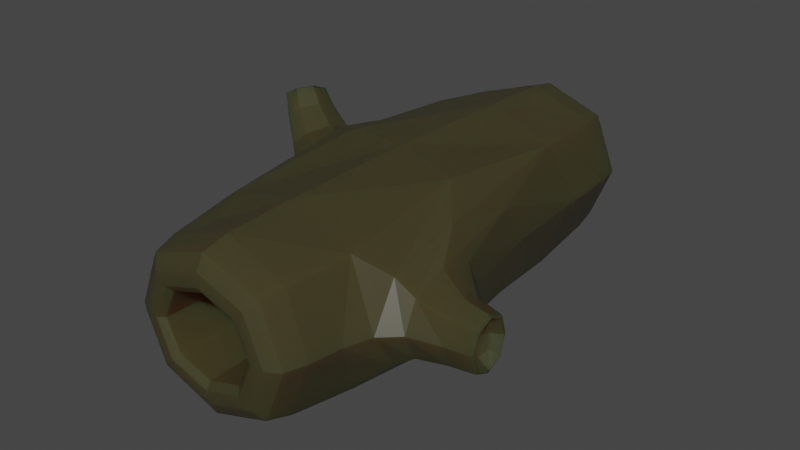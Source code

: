 # Source: SmallLogOnly.blend  (saved by Blender 2.91.10; exported with 4.5.12 LTS)
import bpy
from mathutils import Matrix  # noqa: F401  (used for matrix-valued properties, if any)

bpy.ops.wm.read_factory_settings(use_empty=True)
scene = bpy.context.scene
scene.name = 'Scene'

# ---- collections
col_collection = bpy.data.collections.new('Collection'); scene.collection.children.link(col_collection)

# ---- materials (node trees are filled in below, after node groups)
mat_log = bpy.data.materials.new('Log')
mat_log.alpha_threshold = 0.0
mat_log.use_transparent_shadow = False
mat_log.line_color = (0.0, 0.0, 0.0, 1.0)

# ---- material node trees
mat_log.use_nodes = True; mat_log.node_tree.nodes.clear()
_N = mat_log.node_tree.nodes; _L = mat_log.node_tree.links
n0 = _N.new('ShaderNodeOutputMaterial'); n0.name = 'Material Output'; n0.location = (300, 300)
n1 = _N.new('ShaderNodeBsdfPrincipled'); n1.name = 'Principled BSDF'; n1.location = (10, 300)
n1.distribution = 'GGX'
n1.subsurface_method = 'BURLEY'
n1.inputs[0].default_value = (0.0486, 0.0425, 0.01706, 1.0)
n1.inputs[2].default_value = 0.4
n1.inputs[3].default_value = 1.45
n1.inputs[8].default_value = 1.0
n1.inputs[10].default_value = 0.4409
n1.inputs[27].default_value = (0.0, 0.0, 0.0, 1.0)
n1.inputs[28].default_value = 1.0
_L.new(n1.outputs[0], n0.inputs[0])
n0.is_active_output = True

# ---- world
world_world = bpy.data.worlds.new('World'); scene.world = world_world
world_world.use_nodes = True; world_world.node_tree.nodes.clear()
_N = world_world.node_tree.nodes; _L = world_world.node_tree.links
n0 = _N.new('ShaderNodeOutputWorld'); n0.name = 'World Output'; n0.location = (300, 300)
n1 = _N.new('ShaderNodeBackground'); n1.name = 'Background'; n1.location = (10, 300)
n1.inputs[0].default_value = (0.05088, 0.05088, 0.05088, 1.0)
_L.new(n1.outputs[0], n0.inputs[0])
n0.is_active_output = True
world_world.color = (0.05088, 0.05088, 0.05088)
world_world.use_sun_shadow = False
world_world.sun_shadow_jitter_overblur = 0.0

# ---- meshes
me_cube = bpy.data.meshes.new('Cube')
me_cube.from_pydata([(0.09573, 0.4869, 0.3389), (0.09573, 0.4869, 0.1668), (0.1016, -0.8756, 0.338), (0.1016, -0.8756, 0.1677), (-0.09573, 0.4869, 0.3389), (-0.09573, 0.4869, 0.1668), (-0.1016, -0.8756, 0.338), (-0.1016, -0.8756, 0.1677), (-0.5078, -0.07129, 0.4177), (-0.5267, -0.133, 0.446), (0.5039, -0.5497, 0.2926), (0.5039, -0.6162, 0.2926), (-0.4923, -0.1386, 0.4798), (-0.4748, -0.07553, 0.4624), (0.5039, -0.6162, 0.2131), (0.5039, -0.5497, 0.2131), (-0.1763, -0.9727, 0.09007), (-0.1763, -0.9727, 0.4157), (0.1763, -0.9727, 0.4157), (0.1763, -0.9727, 0.09007), (-0.1189, -1.0, 0.1498), (-0.1189, -1.0, 0.3559), (0.1189, -1.0, 0.3559), (0.1189, -1.0, 0.1498), (0.1008, -0.2536, 0.3372), (0.1008, -0.2536, 0.1685), (-0.1008, -0.2536, 0.3372), (-0.1008, -0.2536, 0.1685), (0.1809, 0.4597, 0.08488), (-0.1809, 0.4597, 0.08488), (0.1809, 0.4597, 0.4209), (-0.1809, 0.4597, 0.4209), (0.1413, 0.4869, 0.1244), (-0.1413, 0.4869, 0.1244), (0.1413, 0.4869, 0.3813), (-0.1413, 0.4869, 0.3813), (0.2177, 0.1253, 0.4421), (0.2197, -0.7167, 0.4421), (0.2197, -0.7167, 0.06364), (0.2177, 0.1253, 0.06364), (0.3413, -0.4166, 0.3373), (0.3524, -0.6406, 0.3373), (0.3524, -0.6406, 0.1685), (0.3413, -0.4166, 0.1685), (0.5261, -0.5337, 0.3108), (0.5289, -0.6323, 0.3108), (0.5289, -0.6323, 0.1949), (0.5261, -0.5337, 0.1949), (-0.2129, 0.1804, 0.07483), (-0.2179, -0.6789, 0.07744), (-0.2107, -0.6798, 0.459), (-0.212, 0.1805, 0.4557), (-0.288, -0.03219, 0.2412), (-0.3223, -0.3587, 0.2618), (-0.2721, -0.3648, 0.442), (-0.2732, -0.03255, 0.4198), (-0.465, -0.2079, 0.3341), (-0.4281, -0.05977, 0.2989), (-0.3798, -0.06546, 0.3995), (-0.4066, -0.2164, 0.4214), (-0.5318, -0.04634, 0.4257), (-0.5606, -0.1413, 0.4681), (-0.509, -0.1498, 0.5192), (-0.4824, -0.05243, 0.4982), (-0.1916, -0.8984, 0.0771), (1.164e-09, 0.4597, 0.02188), (0.2487, 0.4597, 0.2529), (-0.2424, -0.9727, 0.2529), (0.2424, -0.9727, 0.2529), (-0.2487, 0.4597, 0.2529), (1.863e-09, -0.9727, 0.4767), (0.1918, -0.902, 0.4301), (-1.863e-09, -0.9727, 0.02902), (-0.1916, 0.3868, 0.4321), (-2.328e-10, 0.4597, 0.4839), (0.1921, 0.3809, 0.07496), (-0.1916, 0.3868, 0.07611), (-0.195, -0.247, 0.03924), (0.1921, 0.3809, 0.4308), (0.1983, -0.3077, 0.4821), (-0.1909, -0.8985, 0.4319), (-0.1876, -0.2476, 0.5027), (0.1918, -0.902, 0.07561), (0.1983, -0.3077, 0.02364), (0.2718, 0.1977, 0.2529), (0.2754, -0.8131, 0.2529), (0.0004584, 0.1581, 0.004226), (0.0001189, -0.6777, 0.004433), (-0.2684, -0.7689, 0.2737), (-0.265, 0.2743, 0.2683), (0.0006238, 0.1581, 0.5041), (0.0009868, -0.6778, 0.5044), (-0.1635, -1.0, 0.2529), (0.1635, -1.0, 0.2529), (0.0, -1.0, 0.3946), (0.0, -1.0, 0.1112), (-0.1479, -0.9966, 0.1196), (-0.1479, -0.9966, 0.3861), (0.1479, -0.9966, 0.3861), (0.1479, -0.9966, 0.1196), (-0.1396, -0.8756, 0.2529), (0.1396, -0.8756, 0.2529), (-1.339e-09, -0.8756, 0.3699), (-1.804e-09, -0.8756, 0.1358), (-0.1049, -0.9845, 0.1643), (-0.1049, -0.9845, 0.3414), (0.1049, -0.9845, 0.3414), (0.1049, -0.9845, 0.1643), (-0.1385, -0.2536, 0.2529), (0.1385, -0.2536, 0.2529), (3.027e-09, -0.2536, 0.3688), (-3.027e-09, -0.2536, 0.1369), (-0.1009, -0.6113, 0.3373), (0.1009, -0.6113, 0.3373), (-0.1009, -0.6113, 0.1684), (0.1009, -0.6113, 0.1684), (0.0, 0.4869, 0.07625), (0.1943, 0.4869, 0.2529), (-0.1943, 0.4869, 0.2529), (0.0, 0.4869, 0.4295), (-0.1616, 0.4835, 0.1041), (0.1616, 0.4835, 0.1041), (0.1616, 0.4835, 0.4016), (-0.1616, 0.4835, 0.4016), (0.0, 0.4869, 0.1484), (0.1163, 0.4869, 0.2529), (-0.1163, 0.4869, 0.2529), (-1.164e-10, 0.4869, 0.3574), (-0.125, 0.4869, 0.1402), (0.125, 0.4869, 0.1402), (0.125, 0.4869, 0.3655), (-0.125, 0.4869, 0.3655), (0.3469, -0.5286, 0.3689), (0.3469, -0.5286, 0.1368), (0.3392, -0.3746, 0.2529), (0.3545, -0.6826, 0.2529), (0.2955, -0.6504, 0.3786), (0.2876, -0.1858, 0.3786), (0.2876, -0.1858, 0.1271), (0.2955, -0.6504, 0.1271), (0.5275, -0.583, 0.3326), (0.5275, -0.583, 0.1732), (0.5256, -0.5152, 0.2529), (0.5295, -0.6508, 0.2529), (0.4499, -0.6368, 0.3176), (0.4419, -0.5156, 0.3176), (0.4419, -0.5156, 0.1881), (0.4499, -0.6368, 0.1881), (0.497, -0.583, 0.301), (0.497, -0.583, 0.2047), (0.497, -0.5428, 0.2529), (0.497, -0.6232, 0.2529), (0.5307, -0.6269, 0.3051), (0.5303, -0.5391, 0.3051), (0.5303, -0.5391, 0.2007), (0.5307, -0.6269, 0.2007), (-0.3112, -0.1949, 0.2178), (-0.2666, -0.1993, 0.4646), (-0.3003, -0.4235, 0.3559), (-0.2775, 0.02939, 0.3265), (-0.2859, -0.4922, 0.1837), (-0.2654, 0.04162, 0.1726), (-0.2605, 0.04207, 0.4331), (-0.2562, -0.4957, 0.4469), (-0.5556, -0.09246, 0.4353), (-0.4863, -0.1025, 0.5202), (-0.54, -0.1636, 0.4996), (-0.5019, -0.03136, 0.456), (-0.529, -0.1652, 0.4072), (-0.348, -0.05992, 0.269), (-0.4437, -0.05749, 0.4506), (-0.3282, -0.2759, 0.4214), (-0.3868, -0.2681, 0.2977), (-0.4963, -0.05097, 0.3672), (-0.3153, -0.06294, 0.3977), (-0.4736, -0.1738, 0.4717), (-0.398, -0.03458, 0.3438), (-0.4418, -0.2402, 0.3831), (-0.3832, -0.1423, 0.428), (-0.4566, -0.1325, 0.2988), (-0.5168, -0.1031, 0.422), (-0.4762, -0.1091, 0.4694), (-0.5075, -0.1438, 0.4595), (-0.4855, -0.06833, 0.4319), (-0.5514, -0.1362, 0.4681), (-0.5261, -0.05466, 0.4283), (-0.4825, -0.05998, 0.4908), (-0.5055, -0.1439, 0.5107), (0.0001862, -0.8956, 0.4956), (1.164e-10, -0.6113, 0.369), (-0.2608, 0.3941, 0.2547), (1.343e-05, -0.8956, 0.01077), (0.2613, -0.9101, 0.2529), (0.2616, 0.3851, 0.2529), (0.4825, -0.583, 0.2529), (9.831e-05, 0.3814, 0.009823), (0.0003725, -0.2614, -0.001205), (-0.2604, -0.905, 0.2553), (-0.4883, -0.1092, 0.4336), (9.542e-05, 0.3814, 0.4964), (0.00125, -0.2615, 0.5112), (-0.2033, -0.9966, 0.2529), (0.2033, -0.9966, 0.2529), (2.794e-09, -0.9966, 0.4361), (-4.657e-10, -0.9966, 0.06968), (-0.1443, -0.9845, 0.2529), (0.1443, -0.9845, 0.2529), (-4.366e-11, -0.9845, 0.3747), (4.366e-11, -0.9845, 0.1311), (-0.1387, -0.6113, 0.2529), (-1.164e-10, -0.6113, 0.1368), (0.1387, -0.6113, 0.2529), (0.0, 0.4835, 0.04835), (0.2222, 0.4835, 0.2529), (-0.2222, 0.4835, 0.2529), (9.313e-10, 0.4835, 0.4574), (0.0, 0.4869, 0.09795), (0.1719, 0.4869, 0.2529), (-0.1719, 0.4869, 0.2529), (0.0, 0.4869, 0.4078), (0.2882, -0.4189, 0.4229), (0.2882, -0.4189, 0.08282), (0.2906, -0.106, 0.2529), (0.3016, -0.7319, 0.2529), (0.4459, -0.5762, 0.3419), (0.4459, -0.5762, 0.1639), (0.4404, -0.4929, 0.2529), (0.4514, -0.6595, 0.2529), (0.5298, -0.583, 0.3246), (0.5298, -0.583, 0.1811), (0.5296, -0.5226, 0.2529), (0.5301, -0.6433, 0.2529), (-0.2755, -0.2249, 0.1322), (-0.2515, -0.227, 0.4866), (-0.2771, -0.5882, 0.318), (-0.2658, 0.1364, 0.3008), (-0.3759, -0.163, 0.2597), (-0.3132, -0.1704, 0.4332), (-0.3624, -0.3115, 0.3645), (-0.3268, -0.02194, 0.3284), (-0.4641, -0.03262, 0.4032), (-0.5072, -0.1911, 0.4452), (-0.4485, -0.1171, 0.475), (-0.5228, -0.1066, 0.3734), (-0.5467, -0.09434, 0.4378), (-0.4852, -0.1033, 0.51), (-0.5325, -0.1557, 0.4945), (-0.4994, -0.04197, 0.4534), (-2.794e-09, 0.4869, 0.2529)], [], [(37, 91, 188, 71), (91, 50, 80, 188), (188, 80, 17, 70), (71, 188, 70, 18), (2, 102, 189, 113), (102, 6, 112, 189), (189, 112, 26, 110), (113, 189, 110, 24), (48, 89, 190, 76), (89, 51, 73, 190), (190, 73, 31, 69), (76, 190, 69, 29), (49, 87, 191, 64), (87, 38, 82, 191), (191, 82, 19, 72), (64, 191, 72, 16), (38, 85, 192, 82), (85, 37, 71, 192), (192, 71, 18, 68), (82, 192, 68, 19), (28, 66, 193, 75), (66, 30, 78, 193), (193, 78, 36, 84), (75, 193, 84, 39), (15, 150, 194, 149), (150, 10, 148, 194), (194, 148, 11, 151), (149, 194, 151, 14), (29, 65, 195, 76), (65, 28, 75, 195), (195, 75, 39, 86), (76, 195, 86, 48), (48, 86, 196, 77), (86, 39, 83, 196), (196, 83, 38, 87), (77, 196, 87, 49), (16, 67, 197, 64), (67, 17, 80, 197), (197, 80, 50, 88), (64, 197, 88, 49), (9, 182, 198, 180), (182, 12, 181, 198), (198, 181, 13, 183), (180, 198, 183, 8), (30, 74, 199, 78), (74, 31, 73, 199), (199, 73, 51, 90), (78, 199, 90, 36), (36, 90, 200, 79), (90, 51, 81, 200), (200, 81, 50, 91), (79, 200, 91, 37), (20, 92, 201, 96), (92, 21, 97, 201), (201, 97, 17, 67), (96, 201, 67, 16), (22, 93, 202, 98), (93, 23, 99, 202), (202, 99, 19, 68), (98, 202, 68, 18), (21, 94, 203, 97), (94, 22, 98, 203), (203, 98, 18, 70), (97, 203, 70, 17), (23, 95, 204, 99), (95, 20, 96, 204), (204, 96, 16, 72), (99, 204, 72, 19), (7, 100, 205, 104), (100, 6, 105, 205), (205, 105, 21, 92), (104, 205, 92, 20), (2, 101, 206, 106), (101, 3, 107, 206), (206, 107, 23, 93), (106, 206, 93, 22), (6, 102, 207, 105), (102, 2, 106, 207), (207, 106, 22, 94), (105, 207, 94, 21), (3, 103, 208, 107), (103, 7, 104, 208), (208, 104, 20, 95), (107, 208, 95, 23), (6, 100, 209, 112), (100, 7, 114, 209), (209, 114, 27, 108), (112, 209, 108, 26), (7, 103, 210, 114), (103, 3, 115, 210), (210, 115, 25, 111), (114, 210, 111, 27), (3, 101, 211, 115), (101, 2, 113, 211), (211, 113, 24, 109), (115, 211, 109, 25), (33, 116, 212, 120), (116, 32, 121, 212), (212, 121, 28, 65), (120, 212, 65, 29), (32, 117, 213, 121), (117, 34, 122, 213), (213, 122, 30, 66), (121, 213, 66, 28), (35, 118, 214, 123), (118, 33, 120, 214), (214, 120, 29, 69), (123, 214, 69, 31), (34, 119, 215, 122), (119, 35, 123, 215), (215, 123, 31, 74), (122, 215, 74, 30), (5, 124, 216, 128), (124, 1, 129, 216), (216, 129, 32, 116), (128, 216, 116, 33), (1, 125, 217, 129), (125, 0, 130, 217), (217, 130, 34, 117), (129, 217, 117, 32), (4, 126, 218, 131), (126, 5, 128, 218), (218, 128, 33, 118), (131, 218, 118, 35), (0, 127, 219, 130), (127, 4, 131, 219), (219, 131, 35, 119), (130, 219, 119, 34), (41, 132, 220, 136), (132, 40, 137, 220), (220, 137, 36, 79), (136, 220, 79, 37), (43, 133, 221, 138), (133, 42, 139, 221), (221, 139, 38, 83), (138, 221, 83, 39), (40, 134, 222, 137), (134, 43, 138, 222), (222, 138, 39, 84), (137, 222, 84, 36), (42, 135, 223, 139), (135, 41, 136, 223), (223, 136, 37, 85), (139, 223, 85, 38), (45, 140, 224, 144), (140, 44, 145, 224), (224, 145, 40, 132), (144, 224, 132, 41), (47, 141, 225, 146), (141, 46, 147, 225), (225, 147, 42, 133), (146, 225, 133, 43), (44, 142, 226, 145), (142, 47, 146, 226), (226, 146, 43, 134), (145, 226, 134, 40), (46, 143, 227, 147), (143, 45, 144, 227), (227, 144, 41, 135), (147, 227, 135, 42), (11, 148, 228, 152), (148, 10, 153, 228), (228, 153, 44, 140), (152, 228, 140, 45), (15, 149, 229, 154), (149, 14, 155, 229), (229, 155, 46, 141), (154, 229, 141, 47), (10, 150, 230, 153), (150, 15, 154, 230), (230, 154, 47, 142), (153, 230, 142, 44), (14, 151, 231, 155), (151, 11, 152, 231), (231, 152, 45, 143), (155, 231, 143, 46), (53, 156, 232, 160), (156, 52, 161, 232), (232, 161, 48, 77), (160, 232, 77, 49), (55, 157, 233, 162), (157, 54, 163, 233), (233, 163, 50, 81), (162, 233, 81, 51), (54, 158, 234, 163), (158, 53, 160, 234), (234, 160, 49, 88), (163, 234, 88, 50), (52, 159, 235, 161), (159, 55, 162, 235), (235, 162, 51, 89), (161, 235, 89, 48), (56, 179, 236, 172), (179, 57, 169, 236), (236, 169, 52, 156), (172, 236, 156, 53), (58, 178, 237, 174), (178, 59, 171, 237), (237, 171, 54, 157), (174, 237, 157, 55), (59, 177, 238, 171), (177, 56, 172, 238), (238, 172, 53, 158), (171, 238, 158, 54), (57, 176, 239, 169), (176, 58, 174, 239), (239, 174, 55, 159), (169, 239, 159, 52), (60, 167, 240, 173), (167, 63, 170, 240), (240, 170, 58, 176), (173, 240, 176, 57), (62, 166, 241, 175), (166, 61, 168, 241), (241, 168, 56, 177), (175, 241, 177, 59), (63, 165, 242, 170), (165, 62, 175, 242), (242, 175, 59, 178), (170, 242, 178, 58), (61, 164, 243, 168), (164, 60, 173, 243), (243, 173, 57, 179), (168, 243, 179, 56), (9, 180, 244, 184), (180, 8, 185, 244), (244, 185, 60, 164), (184, 244, 164, 61), (13, 181, 245, 186), (181, 12, 187, 245), (245, 187, 62, 165), (186, 245, 165, 63), (12, 182, 246, 187), (182, 9, 184, 246), (246, 184, 61, 166), (187, 246, 166, 62), (8, 183, 247, 185), (183, 13, 186, 247), (247, 186, 63, 167), (185, 247, 167, 60), (1, 124, 248, 125), (124, 5, 126, 248), (248, 126, 4, 127), (125, 248, 127, 0)])
_uv = me_cube.uv_layers.new(name='UVMap')
_uv.uv.foreach_set('vector', [0.6188, 0.666, 0.7501, 0.6666, 0.7507, 0.7092, 0.628, 0.712, 0.7501, 0.6666, 0.875, 0.6667, 0.875, 0.7083, 0.7507, 0.7092, 0.7507, 0.7092, 0.875, 0.7083, 0.875, 0.75, 0.7552, 0.7552, 0.628, 0.712, 0.7507, 0.7092, 0.7552, 0.7552, 0.6667, 0.7917, 0.5274, 0.8455, 0.5377, 0.875, 0.5374, 0.875, 0.5272, 0.8457, 0.5377, 0.875, 0.5274, 0.9045, 0.5272, 0.9043, 0.5374, 0.875, 0.5374, 0.875, 0.5272, 0.9043, 0.5272, 0.9042, 0.5374, 0.875, 0.5272, 0.8457, 0.5374, 0.875, 0.5374, 0.875, 0.5272, 0.8458, 0.375, 0.1667, 0.5, 0.1768, 0.5, 0.2099, 0.375, 0.2118, 0.5, 0.1768, 0.625, 0.1667, 0.625, 0.2118, 0.5, 0.2099, 0.5, 0.2099, 0.625, 0.2118, 0.625, 0.2778, 0.5, 0.2497, 0.375, 0.2118, 0.5, 0.2099, 0.5, 0.2497, 0.375, 0.2778, 0.125, 0.6667, 0.2499, 0.6666, 0.2493, 0.7092, 0.125, 0.7083, 0.2499, 0.6666, 0.3812, 0.666, 0.372, 0.712, 0.2493, 0.7092, 0.2493, 0.7092, 0.372, 0.712, 0.3333, 0.7917, 0.2448, 0.7552, 0.125, 0.7083, 0.2493, 0.7092, 0.2448, 0.7552, 0.125, 0.75, 0.3812, 0.666, 0.5, 0.6765, 0.5, 0.711, 0.372, 0.712, 0.5, 0.6765, 0.6188, 0.666, 0.628, 0.712, 0.5, 0.711, 0.5, 0.711, 0.628, 0.712, 0.6667, 0.7917, 0.5, 0.7575, 0.372, 0.712, 0.5, 0.711, 0.5, 0.7575, 0.3333, 0.7917, 0.3333, 0.4583, 0.5, 0.4979, 0.5, 0.5395, 0.372, 0.5381, 0.5, 0.4979, 0.6667, 0.4583, 0.628, 0.5381, 0.5, 0.5395, 0.5, 0.5395, 0.628, 0.5381, 0.6188, 0.584, 0.5, 0.5735, 0.372, 0.5381, 0.5, 0.5395, 0.5, 0.5735, 0.3812, 0.584, 0.4813, 0.6125, 0.5, 0.6098, 0.5, 0.625, 0.4774, 0.625, 0.5, 0.6098, 0.5187, 0.6125, 0.5226, 0.625, 0.5, 0.625, 0.5, 0.625, 0.5226, 0.625, 0.5187, 0.6375, 0.5, 0.6402, 0.4774, 0.625, 0.5, 0.625, 0.5, 0.6402, 0.4813, 0.6375, 0.125, 0.5, 0.2448, 0.4948, 0.2493, 0.5408, 0.125, 0.5417, 0.2448, 0.4948, 0.3333, 0.4583, 0.372, 0.5381, 0.2493, 0.5408, 0.2493, 0.5408, 0.372, 0.5381, 0.3812, 0.584, 0.2499, 0.5834, 0.125, 0.5417, 0.2493, 0.5408, 0.2499, 0.5834, 0.125, 0.5833, 0.125, 0.5833, 0.2499, 0.5834, 0.2479, 0.625, 0.125, 0.625, 0.2499, 0.5834, 0.3812, 0.584, 0.3532, 0.625, 0.2479, 0.625, 0.2479, 0.625, 0.3532, 0.625, 0.3812, 0.666, 0.2499, 0.6666, 0.125, 0.625, 0.2479, 0.625, 0.2499, 0.6666, 0.125, 0.6667, 0.375, 0.0, 0.5, 0.0, 0.5, 0.0406, 0.375, 0.04167, 0.5, 0.0, 0.625, 0.0, 0.625, 0.04167, 0.5, 0.0406, 0.5, 0.0406, 0.625, 0.04167, 0.625, 0.08333, 0.5, 0.07317, 0.375, 0.04167, 0.5, 0.0406, 0.5, 0.07317, 0.375, 0.08333, 0.4748, 0.1103, 0.5001, 0.1072, 0.5001, 0.125, 0.4695, 0.125, 0.5001, 0.1072, 0.5253, 0.1103, 0.5307, 0.125, 0.5001, 0.125, 0.5001, 0.125, 0.5307, 0.125, 0.5255, 0.1397, 0.5001, 0.1428, 0.4695, 0.125, 0.5001, 0.125, 0.5001, 0.1428, 0.4746, 0.1397, 0.6667, 0.4583, 0.7552, 0.4948, 0.7507, 0.5408, 0.628, 0.5381, 0.7552, 0.4948, 0.875, 0.5, 0.875, 0.5417, 0.7507, 0.5408, 0.7507, 0.5408, 0.875, 0.5417, 0.875, 0.5833, 0.7501, 0.5834, 0.628, 0.5381, 0.7507, 0.5408, 0.7501, 0.5834, 0.6188, 0.584, 0.6188, 0.584, 0.7501, 0.5834, 0.7521, 0.625, 0.6468, 0.625, 0.7501, 0.5834, 0.875, 0.5833, 0.875, 0.625, 0.7521, 0.625, 0.7521, 0.625, 0.875, 0.625, 0.875, 0.6667, 0.7501, 0.6666, 0.6468, 0.625, 0.7521, 0.625, 0.7501, 0.6666, 0.6188, 0.666, 0.4625, 0.9142, 0.5, 0.9289, 0.5, 0.9548, 0.4429, 0.9331, 0.5, 0.9289, 0.5375, 0.9142, 0.5571, 0.9331, 0.5, 0.9548, 0.5, 0.9548, 0.5571, 0.9331, 0.5833, 0.9583, 0.5, 0.9896, 0.4429, 0.9331, 0.5, 0.9548, 0.5, 0.9896, 0.4167, 0.9583, 0.5375, 0.8358, 0.5, 0.8211, 0.5, 0.7951, 0.564, 0.8169, 0.5, 0.8211, 0.4625, 0.8358, 0.436, 0.8169, 0.5, 0.7951, 0.5, 0.7951, 0.436, 0.8169, 0.3333, 0.7917, 0.5, 0.7575, 0.564, 0.8169, 0.5, 0.7951, 0.5, 0.7575, 0.6667, 0.7917, 0.5375, 0.9142, 0.5516, 0.875, 0.5802, 0.875, 0.5571, 0.9331, 0.5516, 0.875, 0.5375, 0.8358, 0.564, 0.8169, 0.5802, 0.875, 0.5802, 0.875, 0.564, 0.8169, 0.6667, 0.7917, 0.625, 0.875, 0.5571, 0.9331, 0.5802, 0.875, 0.625, 0.875, 0.5833, 0.9583, 0.4625, 0.8358, 0.4484, 0.875, 0.4198, 0.875, 0.436, 0.8169, 0.4484, 0.875, 0.4625, 0.9142, 0.4429, 0.9331, 0.4198, 0.875, 0.4198, 0.875, 0.4429, 0.9331, 0.4167, 0.9583, 0.375, 0.875, 0.436, 0.8169, 0.4198, 0.875, 0.375, 0.875, 0.3333, 0.7917, 0.4726, 0.9045, 0.5, 0.9155, 0.5, 0.9177, 0.471, 0.906, 0.5, 0.9155, 0.5274, 0.9045, 0.529, 0.906, 0.5, 0.9177, 0.5, 0.9177, 0.529, 0.906, 0.5375, 0.9142, 0.5, 0.9289, 0.471, 0.906, 0.5, 0.9177, 0.5, 0.9289, 0.4625, 0.9142, 0.5274, 0.8455, 0.5, 0.8345, 0.5, 0.8323, 0.529, 0.844, 0.5, 0.8345, 0.4726, 0.8455, 0.471, 0.844, 0.5, 0.8323, 0.5, 0.8323, 0.471, 0.844, 0.4625, 0.8358, 0.5, 0.8211, 0.529, 0.844, 0.5, 0.8323, 0.5, 0.8211, 0.5375, 0.8358, 0.5274, 0.9045, 0.5377, 0.875, 0.5399, 0.875, 0.529, 0.906, 0.5377, 0.875, 0.5274, 0.8455, 0.529, 0.844, 0.5399, 0.875, 0.5399, 0.875, 0.529, 0.844, 0.5375, 0.8358, 0.5516, 0.875, 0.529, 0.906, 0.5399, 0.875, 0.5516, 0.875, 0.5375, 0.9142, 0.4726, 0.8455, 0.4623, 0.875, 0.4601, 0.875, 0.471, 0.844, 0.4623, 0.875, 0.4726, 0.9045, 0.471, 0.906, 0.4601, 0.875, 0.4601, 0.875, 0.471, 0.906, 0.4625, 0.9142, 0.4484, 0.875, 0.471, 0.844, 0.4601, 0.875, 0.4484, 0.875, 0.4625, 0.8358, 0.5274, 0.9045, 0.5, 0.9155, 0.5, 0.9152, 0.5272, 0.9043, 0.5, 0.9155, 0.4726, 0.9045, 0.4728, 0.9043, 0.5, 0.9152, 0.5, 0.9152, 0.4728, 0.9043, 0.4728, 0.9042, 0.5, 0.9152, 0.5272, 0.9043, 0.5, 0.9152, 0.5, 0.9152, 0.5272, 0.9042, 0.4726, 0.9045, 0.4623, 0.875, 0.4626, 0.875, 0.4728, 0.9043, 0.4623, 0.875, 0.4726, 0.8455, 0.4728, 0.8457, 0.4626, 0.875, 0.4626, 0.875, 0.4728, 0.8457, 0.4728, 0.8458, 0.4626, 0.875, 0.4728, 0.9043, 0.4626, 0.875, 0.4626, 0.875, 0.4728, 0.9042, 0.4726, 0.8455, 0.5, 0.8345, 0.5, 0.8348, 0.4728, 0.8457, 0.5, 0.8345, 0.5274, 0.8455, 0.5272, 0.8457, 0.5, 0.8348, 0.5, 0.8348, 0.5272, 0.8457, 0.5272, 0.8458, 0.5, 0.8348, 0.4728, 0.8457, 0.5, 0.8348, 0.5, 0.8348, 0.4728, 0.8458, 0.439, 0.3131, 0.4161, 0.375, 0.4001, 0.3747, 0.4257, 0.3024, 0.4161, 0.375, 0.439, 0.4369, 0.4223, 0.4464, 0.4001, 0.3747, 0.4001, 0.3747, 0.4223, 0.4464, 0.3333, 0.4583, 0.3698, 0.3733, 0.4257, 0.3024, 0.4001, 0.3747, 0.3698, 0.3733, 0.375, 0.2778, 0.439, 0.4369, 0.5, 0.46, 0.5, 0.4736, 0.4223, 0.4464, 0.5, 0.46, 0.561, 0.4369, 0.5777, 0.4464, 0.5, 0.4736, 0.5, 0.4736, 0.5777, 0.4464, 0.6667, 0.4583, 0.5, 0.4979, 0.4223, 0.4464, 0.5, 0.4736, 0.5, 0.4979, 0.3333, 0.4583, 0.561, 0.3131, 0.5, 0.29, 0.5, 0.2758, 0.5743, 0.3024, 0.5, 0.29, 0.439, 0.3131, 0.4257, 0.3024, 0.5, 0.2758, 0.5, 0.2758, 0.4257, 0.3024, 0.375, 0.2778, 0.5, 0.2497, 0.5743, 0.3024, 0.5, 0.2758, 0.5, 0.2497, 0.625, 0.2778, 0.561, 0.4369, 0.5839, 0.375, 0.5999, 0.3747, 0.5777, 0.4464, 0.5839, 0.375, 0.561, 0.3131, 0.5743, 0.3024, 0.5999, 0.3747, 0.5999, 0.3747, 0.5743, 0.3024, 0.625, 0.2778, 0.6302, 0.3733, 0.5777, 0.4464, 0.5999, 0.3747, 0.6302, 0.3733, 0.6667, 0.4583, 0.4589, 0.3331, 0.4501, 0.375, 0.4261, 0.375, 0.4463, 0.3203, 0.4501, 0.375, 0.4589, 0.4169, 0.4463, 0.4297, 0.4261, 0.375, 0.4261, 0.375, 0.4463, 0.4297, 0.439, 0.4369, 0.4161, 0.375, 0.4463, 0.3203, 0.4261, 0.375, 0.4161, 0.375, 0.439, 0.3131, 0.4589, 0.4169, 0.5, 0.4259, 0.5, 0.4502, 0.4463, 0.4297, 0.5, 0.4259, 0.5411, 0.4169, 0.5537, 0.4297, 0.5, 0.4502, 0.5, 0.4502, 0.5537, 0.4297, 0.561, 0.4369, 0.5, 0.46, 0.4463, 0.4297, 0.5, 0.4502, 0.5, 0.46, 0.439, 0.4369, 0.5411, 0.3331, 0.5, 0.3241, 0.5, 0.2998, 0.5537, 0.3203, 0.5, 0.3241, 0.4589, 0.3331, 0.4463, 0.3203, 0.5, 0.2998, 0.5, 0.2998, 0.4463, 0.3203, 0.439, 0.3131, 0.5, 0.29, 0.5537, 0.3203, 0.5, 0.2998, 0.5, 0.29, 0.561, 0.3131, 0.5411, 0.4169, 0.5499, 0.375, 0.5739, 0.375, 0.5537, 0.4297, 0.5499, 0.375, 0.5411, 0.3331, 0.5537, 0.3203, 0.5739, 0.375, 0.5739, 0.375, 0.5537, 0.3203, 0.561, 0.3131, 0.5839, 0.375, 0.5537, 0.4297, 0.5739, 0.375, 0.5839, 0.375, 0.561, 0.4369, 0.5396, 0.6476, 0.5545, 0.625, 0.5844, 0.625, 0.5621, 0.6514, 0.5545, 0.625, 0.5396, 0.6024, 0.5621, 0.5986, 0.5844, 0.625, 0.5844, 0.625, 0.5621, 0.5986, 0.6188, 0.584, 0.6468, 0.625, 0.5621, 0.6514, 0.5844, 0.625, 0.6468, 0.625, 0.6188, 0.666, 0.4604, 0.6024, 0.4455, 0.625, 0.4156, 0.625, 0.4379, 0.5986, 0.4455, 0.625, 0.4604, 0.6476, 0.4379, 0.6514, 0.4156, 0.625, 0.4156, 0.625, 0.4379, 0.6514, 0.3812, 0.666, 0.3532, 0.625, 0.4379, 0.5986, 0.4156, 0.625, 0.3532, 0.625, 0.3812, 0.584, 0.5396, 0.6024, 0.5, 0.594, 0.5, 0.5889, 0.5621, 0.5986, 0.5, 0.594, 0.4604, 0.6024, 0.4379, 0.5986, 0.5, 0.5889, 0.5, 0.5889, 0.4379, 0.5986, 0.3812, 0.584, 0.5, 0.5735, 0.5621, 0.5986, 0.5, 0.5889, 0.5, 0.5735, 0.6188, 0.584, 0.4604, 0.6476, 0.5, 0.656, 0.5, 0.6611, 0.4379, 0.6514, 0.5, 0.656, 0.5396, 0.6476, 0.5621, 0.6514, 0.5, 0.6611, 0.5, 0.6611, 0.5621, 0.6514, 0.6188, 0.666, 0.5, 0.6765, 0.4379, 0.6514, 0.5, 0.6611, 0.5, 0.6765, 0.3812, 0.666, 0.5272, 0.6436, 0.5374, 0.625, 0.5418, 0.625, 0.5304, 0.6454, 0.5374, 0.625, 0.5272, 0.6064, 0.5304, 0.6046, 0.5418, 0.625, 0.5418, 0.625, 0.5304, 0.6046, 0.5396, 0.6024, 0.5545, 0.625, 0.5304, 0.6454, 0.5418, 0.625, 0.5545, 0.625, 0.5396, 0.6476, 0.4728, 0.6064, 0.4626, 0.625, 0.4582, 0.625, 0.4696, 0.6046, 0.4626, 0.625, 0.4728, 0.6436, 0.4696, 0.6454, 0.4582, 0.625, 0.4582, 0.625, 0.4696, 0.6454, 0.4604, 0.6476, 0.4455, 0.625, 0.4696, 0.6046, 0.4582, 0.625, 0.4455, 0.625, 0.4604, 0.6024, 0.5272, 0.6064, 0.5, 0.5994, 0.5, 0.597, 0.5304, 0.6046, 0.5, 0.5994, 0.4728, 0.6064, 0.4696, 0.6046, 0.5, 0.597, 0.5, 0.597, 0.4696, 0.6046, 0.4604, 0.6024, 0.5, 0.594, 0.5304, 0.6046, 0.5, 0.597, 0.5, 0.594, 0.5396, 0.6024, 0.4728, 0.6436, 0.5, 0.6506, 0.5, 0.653, 0.4696, 0.6454, 0.5, 0.6506, 0.5272, 0.6436, 0.5304, 0.6454, 0.5, 0.653, 0.5, 0.653, 0.5304, 0.6454, 0.5396, 0.6476, 0.5, 0.656, 0.4696, 0.6454, 0.5, 0.653, 0.5, 0.656, 0.4604, 0.6476, 0.5187, 0.6375, 0.5226, 0.625, 0.5337, 0.625, 0.5245, 0.6415, 0.5226, 0.625, 0.5187, 0.6125, 0.5245, 0.6085, 0.5337, 0.625, 0.5337, 0.625, 0.5245, 0.6085, 0.5272, 0.6064, 0.5374, 0.625, 0.5245, 0.6415, 0.5337, 0.625, 0.5374, 0.625, 0.5272, 0.6436, 0.4813, 0.6125, 0.4774, 0.625, 0.4663, 0.625, 0.4755, 0.6085, 0.4774, 0.625, 0.4813, 0.6375, 0.4755, 0.6415, 0.4663, 0.625, 0.4663, 0.625, 0.4755, 0.6415, 0.4728, 0.6436, 0.4626, 0.625, 0.4755, 0.6085, 0.4663, 0.625, 0.4626, 0.625, 0.4728, 0.6064, 0.5187, 0.6125, 0.5, 0.6098, 0.5, 0.6023, 0.5245, 0.6085, 0.5, 0.6098, 0.4813, 0.6125, 0.4755, 0.6085, 0.5, 0.6023, 0.5, 0.6023, 0.4755, 0.6085, 0.4728, 0.6064, 0.5, 0.5994, 0.5245, 0.6085, 0.5, 0.6023, 0.5, 0.5994, 0.5272, 0.6064, 0.4813, 0.6375, 0.5, 0.6402, 0.5, 0.6477, 0.4755, 0.6415, 0.5, 0.6402, 0.5187, 0.6375, 0.5245, 0.6415, 0.5, 0.6477, 0.5, 0.6477, 0.5245, 0.6415, 0.5272, 0.6436, 0.5, 0.6506, 0.4755, 0.6415, 0.5, 0.6477, 0.5, 0.6506, 0.4728, 0.6436, 0.4501, 0.1009, 0.4313, 0.125, 0.4098, 0.125, 0.4322, 0.09783, 0.4313, 0.125, 0.4501, 0.1491, 0.4322, 0.1522, 0.4098, 0.125, 0.4098, 0.125, 0.4322, 0.1522, 0.375, 0.1667, 0.375, 0.125, 0.4322, 0.09783, 0.4098, 0.125, 0.375, 0.125, 0.375, 0.08333, 0.5499, 0.1491, 0.5687, 0.125, 0.5902, 0.125, 0.5678, 0.1522, 0.5687, 0.125, 0.5499, 0.1009, 0.5678, 0.09783, 0.5902, 0.125, 0.5902, 0.125, 0.5678, 0.09783, 0.625, 0.08333, 0.625, 0.125, 0.5678, 0.1522, 0.5902, 0.125, 0.625, 0.125, 0.625, 0.1667, 0.5499, 0.1009, 0.5, 0.09186, 0.5, 0.08795, 0.5678, 0.09783, 0.5, 0.09186, 0.4501, 0.1009, 0.4322, 0.09783, 0.5, 0.08795, 0.5, 0.08795, 0.4322, 0.09783, 0.375, 0.08333, 0.5, 0.07317, 0.5678, 0.09783, 0.5, 0.08795, 0.5, 0.07317, 0.625, 0.08333, 0.4501, 0.1491, 0.5, 0.1581, 0.5, 0.1621, 0.4322, 0.1522, 0.5, 0.1581, 0.5499, 0.1491, 0.5678, 0.1522, 0.5, 0.1621, 0.5, 0.1621, 0.5678, 0.1522, 0.625, 0.1667, 0.5, 0.1768, 0.4322, 0.1522, 0.5, 0.1621, 0.5, 0.1768, 0.375, 0.1667, 0.4591, 0.1025, 0.4438, 0.125, 0.4407, 0.125, 0.4569, 0.1019, 0.4438, 0.125, 0.4591, 0.1475, 0.4569, 0.1481, 0.4407, 0.125, 0.4407, 0.125, 0.4569, 0.1481, 0.4501, 0.1491, 0.4313, 0.125, 0.4569, 0.1019, 0.4407, 0.125, 0.4313, 0.125, 0.4501, 0.1009, 0.5409, 0.1475, 0.5562, 0.125, 0.5593, 0.125, 0.5431, 0.1481, 0.5562, 0.125, 0.5409, 0.1025, 0.5431, 0.1019, 0.5593, 0.125, 0.5593, 0.125, 0.5431, 0.1019, 0.5499, 0.1009, 0.5687, 0.125, 0.5431, 0.1481, 0.5593, 0.125, 0.5687, 0.125, 0.5499, 0.1491, 0.5409, 0.1025, 0.5, 0.09409, 0.5, 0.09324, 0.5431, 0.1019, 0.5, 0.09409, 0.4591, 0.1025, 0.4569, 0.1019, 0.5, 0.09324, 0.5, 0.09324, 0.4569, 0.1019, 0.4501, 0.1009, 0.5, 0.09186, 0.5431, 0.1019, 0.5, 0.09324, 0.5, 0.09186, 0.5499, 0.1009, 0.4591, 0.1475, 0.5, 0.1559, 0.5, 0.1568, 0.4569, 0.1481, 0.5, 0.1559, 0.5409, 0.1475, 0.5431, 0.1481, 0.5, 0.1568, 0.5, 0.1568, 0.5431, 0.1481, 0.5499, 0.1491, 0.5, 0.1581, 0.4569, 0.1481, 0.5, 0.1568, 0.5, 0.1581, 0.4501, 0.1491, 0.4626, 0.1461, 0.5, 0.154, 0.5, 0.1551, 0.4607, 0.1469, 0.5, 0.154, 0.5375, 0.1461, 0.5394, 0.1469, 0.5, 0.1551, 0.5, 0.1551, 0.5394, 0.1469, 0.5409, 0.1475, 0.5, 0.1559, 0.4607, 0.1469, 0.5, 0.1551, 0.5, 0.1559, 0.4591, 0.1475, 0.5373, 0.1039, 0.5, 0.09597, 0.5, 0.0949, 0.5393, 0.1031, 0.5, 0.09597, 0.4627, 0.1039, 0.4607, 0.1031, 0.5, 0.0949, 0.5, 0.0949, 0.4607, 0.1031, 0.4591, 0.1025, 0.5, 0.09409, 0.5393, 0.1031, 0.5, 0.0949, 0.5, 0.09409, 0.5409, 0.1025, 0.5375, 0.1461, 0.5514, 0.125, 0.5541, 0.125, 0.5394, 0.1469, 0.5514, 0.125, 0.5373, 0.1039, 0.5393, 0.1031, 0.5541, 0.125, 0.5541, 0.125, 0.5393, 0.1031, 0.5409, 0.1025, 0.5562, 0.125, 0.5394, 0.1469, 0.5541, 0.125, 0.5562, 0.125, 0.5409, 0.1475, 0.4627, 0.1039, 0.4486, 0.125, 0.4459, 0.125, 0.4607, 0.1031, 0.4486, 0.125, 0.4626, 0.1461, 0.4607, 0.1469, 0.4459, 0.125, 0.4459, 0.125, 0.4607, 0.1469, 0.4591, 0.1475, 0.4438, 0.125, 0.4607, 0.1031, 0.4459, 0.125, 0.4438, 0.125, 0.4591, 0.1025, 0.4748, 0.1103, 0.4695, 0.125, 0.4539, 0.125, 0.4666, 0.1057, 0.4695, 0.125, 0.4746, 0.1397, 0.4663, 0.1443, 0.4539, 0.125, 0.4539, 0.125, 0.4663, 0.1443, 0.4626, 0.1461, 0.4486, 0.125, 0.4666, 0.1057, 0.4539, 0.125, 0.4486, 0.125, 0.4627, 0.1039, 0.5255, 0.1397, 0.5307, 0.125, 0.5462, 0.125, 0.5338, 0.1443, 0.5307, 0.125, 0.5253, 0.1103, 0.5335, 0.1057, 0.5462, 0.125, 0.5462, 0.125, 0.5335, 0.1057, 0.5373, 0.1039, 0.5514, 0.125, 0.5338, 0.1443, 0.5462, 0.125, 0.5514, 0.125, 0.5375, 0.1461, 0.5253, 0.1103, 0.5001, 0.1072, 0.5, 0.09846, 0.5335, 0.1057, 0.5001, 0.1072, 0.4748, 0.1103, 0.4666, 0.1057, 0.5, 0.09846, 0.5, 0.09846, 0.4666, 0.1057, 0.4627, 0.1039, 0.5, 0.09597, 0.5335, 0.1057, 0.5, 0.09846, 0.5, 0.09597, 0.5373, 0.1039, 0.4746, 0.1397, 0.5001, 0.1428, 0.5, 0.1515, 0.4663, 0.1443, 0.5001, 0.1428, 0.5255, 0.1397, 0.5338, 0.1443, 0.5, 0.1515, 0.5, 0.1515, 0.5338, 0.1443, 0.5375, 0.1461, 0.5, 0.154, 0.4663, 0.1443, 0.5, 0.1515, 0.5, 0.154, 0.4626, 0.1461, 0.4589, 0.4169, 0.4501, 0.375, 0.5, 0.375, 0.5, 0.4259, 0.4501, 0.375, 0.4589, 0.3331, 0.5, 0.3241, 0.5, 0.375, 0.5, 0.375, 0.5, 0.3241, 0.5411, 0.3331, 0.5499, 0.375, 0.5, 0.4259, 0.5, 0.375, 0.5499, 0.375, 0.5411, 0.4169])
me_cube.materials.append(mat_log)
me_cube.use_remesh_preserve_volume = False
me_cube.use_remesh_preserve_attributes = False
me_cube.use_mirror_vertex_groups = False
me_cube.update()

# ---- objects
ob_log = bpy.data.objects.new('Log', me_cube)

# ---- transforms, parenting, visibility, modifiers, constraints
ob_log.location = (0.0, 0.0, 0.0)
ob_log.scale = (3.013, 3.013, 3.013)
ob_log.lock_rotations_4d = False
ob_log.empty_display_type = 'ARROWS'
ob_log.lineart.crease_threshold = 0.0

# ---- collection membership
col_collection.objects.link(ob_log)

# ---- scene / render settings (as saved in the file)
scene.frame_start = 1; scene.frame_end = 250; scene.frame_set(1)
scene.render.engine = 'BLENDER_EEVEE_NEXT'
scene.cycles.use_denoising = False
scene.cycles.samples = 128
scene.cycles.sampling_pattern = 'TABULATED_SOBOL'
scene.cycles.use_adaptive_sampling = False
scene.cycles.use_light_tree = False
scene.view_settings.view_transform = 'Filmic'
bpy.context.view_layer.update()

# ---- added for rendering (the .blend has no active camera and no usable light): camera, sun
cam_auto = bpy.data.cameras.new('AutoCamera')
cam_auto.lens = 50.0
cam_auto.sensor_width = 36.0
cam_auto.clip_end = 1000.0
ob_auto_camera = bpy.data.objects.new('AutoCamera', cam_auto)
scene.collection.objects.link(ob_auto_camera)
ob_auto_camera.location = (5.29875, -7.18547, 5.057)
ob_auto_camera.rotation_euler = (1.09748, -7.21219e-08, 0.694738)
scene.camera = ob_auto_camera
light_auto_sun = bpy.data.lights.new('AutoSun', 'SUN')
light_auto_sun.energy = 3.0
light_auto_sun.angle = 0.0523599
ob_auto_sun = bpy.data.objects.new('AutoSun', light_auto_sun)
scene.collection.objects.link(ob_auto_sun)
ob_auto_sun.rotation_euler = (0.872665, 0.174533, 0.523599)
bpy.context.view_layer.update()
